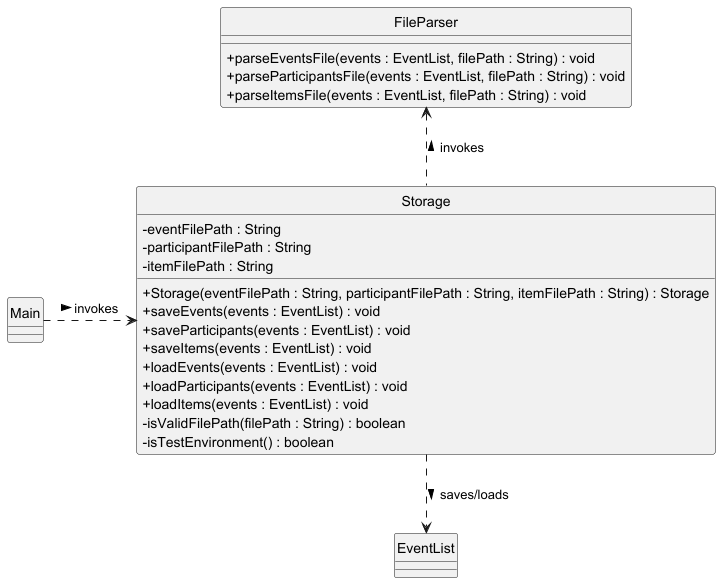

The diagram above was rendered by PlantUML. Its source (embedded in the PNG):
@startuml
!include style.puml
hide circle
skinparam ClassAttributeIconSize 0

class Storage {
        - eventFilePath : String
        - participantFilePath : String
        - itemFilePath : String
        + Storage(eventFilePath : String, participantFilePath : String, itemFilePath : String) : Storage
        + saveEvents(events : EventList) : void
        + saveParticipants(events : EventList) : void
        + saveItems(events : EventList) : void
        + loadEvents(events : EventList) : void
        + loadParticipants(events : EventList) : void
        + loadItems(events : EventList) : void
        - isValidFilePath(filePath : String) : boolean
        - isTestEnvironment() : boolean
}

class Main
class EventList
class FileParser {
    +parseEventsFile(events : EventList, filePath : String) : void
    +parseParticipantsFile(events : EventList, filePath : String) : void
    +parseItemsFile(events : EventList, filePath : String) : void
}

Storage ..> EventList : saves/loads >
FileParser <.. Storage : < invokes
Main .> Storage : invokes >

@enduml